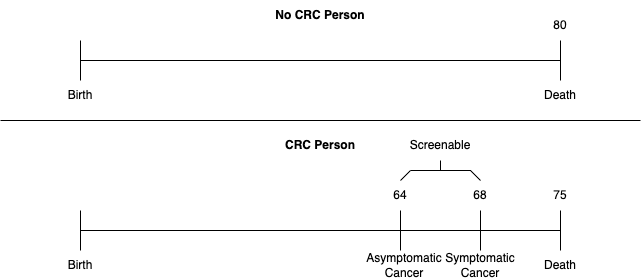

The diagram above was exported from draw.io. Its source (the exported page's mxGraphModel, read from the mxfile embedded in the PNG):
<mxGraphModel dx="887" dy="615" grid="1" gridSize="10" guides="1" tooltips="1" connect="1" arrows="1" fold="1" page="1" pageScale="1" pageWidth="827" pageHeight="1169" math="0" shadow="0">
  <root>
    <mxCell id="0" />
    <mxCell id="1" parent="0" />
    <mxCell id="VUc303ArnH-YDxlWXtva-1" value="" style="endArrow=none;html=1;rounded=0;" parent="1" edge="1">
      <mxGeometry width="50" height="50" relative="1" as="geometry">
        <mxPoint x="120" y="120" as="sourcePoint" />
        <mxPoint x="120" y="80" as="targetPoint" />
      </mxGeometry>
    </mxCell>
    <mxCell id="VUc303ArnH-YDxlWXtva-2" value="" style="endArrow=none;html=1;rounded=0;" parent="1" edge="1">
      <mxGeometry width="50" height="50" relative="1" as="geometry">
        <mxPoint x="120" y="100" as="sourcePoint" />
        <mxPoint x="600" y="100" as="targetPoint" />
      </mxGeometry>
    </mxCell>
    <mxCell id="VUc303ArnH-YDxlWXtva-3" value="" style="endArrow=none;html=1;rounded=0;" parent="1" edge="1">
      <mxGeometry width="50" height="50" relative="1" as="geometry">
        <mxPoint x="600" y="120" as="sourcePoint" />
        <mxPoint x="600" y="80" as="targetPoint" />
      </mxGeometry>
    </mxCell>
    <mxCell id="VUc303ArnH-YDxlWXtva-4" value="Birth" style="text;html=1;strokeColor=none;fillColor=none;align=center;verticalAlign=middle;whiteSpace=wrap;rounded=0;" parent="1" vertex="1">
      <mxGeometry x="90" y="120" width="60" height="30" as="geometry" />
    </mxCell>
    <mxCell id="VUc303ArnH-YDxlWXtva-5" value="Death" style="text;html=1;strokeColor=none;fillColor=none;align=center;verticalAlign=middle;whiteSpace=wrap;rounded=0;" parent="1" vertex="1">
      <mxGeometry x="570" y="120" width="60" height="30" as="geometry" />
    </mxCell>
    <mxCell id="VUc303ArnH-YDxlWXtva-6" value="" style="endArrow=none;html=1;rounded=0;" parent="1" edge="1">
      <mxGeometry width="50" height="50" relative="1" as="geometry">
        <mxPoint x="120" y="290" as="sourcePoint" />
        <mxPoint x="120" y="250" as="targetPoint" />
      </mxGeometry>
    </mxCell>
    <mxCell id="VUc303ArnH-YDxlWXtva-7" value="" style="endArrow=none;html=1;rounded=0;" parent="1" edge="1">
      <mxGeometry width="50" height="50" relative="1" as="geometry">
        <mxPoint x="120" y="270" as="sourcePoint" />
        <mxPoint x="600" y="270" as="targetPoint" />
      </mxGeometry>
    </mxCell>
    <mxCell id="VUc303ArnH-YDxlWXtva-8" value="" style="endArrow=none;html=1;rounded=0;" parent="1" edge="1">
      <mxGeometry width="50" height="50" relative="1" as="geometry">
        <mxPoint x="600" y="290" as="sourcePoint" />
        <mxPoint x="600" y="250" as="targetPoint" />
      </mxGeometry>
    </mxCell>
    <mxCell id="VUc303ArnH-YDxlWXtva-9" value="Birth" style="text;html=1;strokeColor=none;fillColor=none;align=center;verticalAlign=middle;whiteSpace=wrap;rounded=0;" parent="1" vertex="1">
      <mxGeometry x="90" y="290" width="60" height="30" as="geometry" />
    </mxCell>
    <mxCell id="VUc303ArnH-YDxlWXtva-10" value="Death" style="text;html=1;strokeColor=none;fillColor=none;align=center;verticalAlign=middle;whiteSpace=wrap;rounded=0;" parent="1" vertex="1">
      <mxGeometry x="570" y="290" width="60" height="30" as="geometry" />
    </mxCell>
    <mxCell id="VUc303ArnH-YDxlWXtva-11" value="" style="endArrow=none;html=1;rounded=0;" parent="1" edge="1">
      <mxGeometry width="50" height="50" relative="1" as="geometry">
        <mxPoint x="520" y="290" as="sourcePoint" />
        <mxPoint x="520" y="250" as="targetPoint" />
      </mxGeometry>
    </mxCell>
    <mxCell id="VUc303ArnH-YDxlWXtva-12" value="Symptomatic&lt;br&gt;Cancer" style="text;html=1;strokeColor=none;fillColor=none;align=center;verticalAlign=middle;whiteSpace=wrap;rounded=0;" parent="1" vertex="1">
      <mxGeometry x="490" y="290" width="60" height="30" as="geometry" />
    </mxCell>
    <mxCell id="VUc303ArnH-YDxlWXtva-13" value="" style="endArrow=none;html=1;rounded=0;" parent="1" edge="1">
      <mxGeometry width="50" height="50" relative="1" as="geometry">
        <mxPoint x="440" y="290" as="sourcePoint" />
        <mxPoint x="440" y="250" as="targetPoint" />
      </mxGeometry>
    </mxCell>
    <mxCell id="VUc303ArnH-YDxlWXtva-14" value="Asymptomatic&lt;br&gt;Cancer" style="text;html=1;strokeColor=none;fillColor=none;align=center;verticalAlign=middle;whiteSpace=wrap;rounded=0;" parent="1" vertex="1">
      <mxGeometry x="414" y="290" width="60" height="30" as="geometry" />
    </mxCell>
    <mxCell id="VUc303ArnH-YDxlWXtva-15" value="&lt;b&gt;No CRC Person&lt;/b&gt;" style="text;html=1;strokeColor=none;fillColor=none;align=center;verticalAlign=middle;whiteSpace=wrap;rounded=0;" parent="1" vertex="1">
      <mxGeometry x="300" y="40" width="120" height="30" as="geometry" />
    </mxCell>
    <mxCell id="VUc303ArnH-YDxlWXtva-16" value="&lt;b&gt;CRC Person&lt;/b&gt;" style="text;html=1;strokeColor=none;fillColor=none;align=center;verticalAlign=middle;whiteSpace=wrap;rounded=0;" parent="1" vertex="1">
      <mxGeometry x="300" y="170" width="120" height="30" as="geometry" />
    </mxCell>
    <mxCell id="VUc303ArnH-YDxlWXtva-18" value="" style="endArrow=none;html=1;rounded=0;" parent="1" edge="1">
      <mxGeometry width="50" height="50" relative="1" as="geometry">
        <mxPoint x="450" y="210" as="sourcePoint" />
        <mxPoint x="440" y="220" as="targetPoint" />
      </mxGeometry>
    </mxCell>
    <mxCell id="VUc303ArnH-YDxlWXtva-19" value="" style="endArrow=none;html=1;rounded=0;" parent="1" edge="1">
      <mxGeometry width="50" height="50" relative="1" as="geometry">
        <mxPoint x="450" y="210" as="sourcePoint" />
        <mxPoint x="510" y="210" as="targetPoint" />
      </mxGeometry>
    </mxCell>
    <mxCell id="VUc303ArnH-YDxlWXtva-21" value="" style="endArrow=none;html=1;rounded=0;" parent="1" edge="1">
      <mxGeometry width="50" height="50" relative="1" as="geometry">
        <mxPoint x="510" y="210" as="sourcePoint" />
        <mxPoint x="520" y="220" as="targetPoint" />
      </mxGeometry>
    </mxCell>
    <mxCell id="VUc303ArnH-YDxlWXtva-22" value="" style="endArrow=none;html=1;rounded=0;" parent="1" edge="1">
      <mxGeometry width="50" height="50" relative="1" as="geometry">
        <mxPoint x="480" y="200" as="sourcePoint" />
        <mxPoint x="480" y="210" as="targetPoint" />
      </mxGeometry>
    </mxCell>
    <mxCell id="VUc303ArnH-YDxlWXtva-24" value="Screenable" style="text;html=1;strokeColor=none;fillColor=none;align=center;verticalAlign=middle;whiteSpace=wrap;rounded=0;" parent="1" vertex="1">
      <mxGeometry x="450" y="170" width="60" height="30" as="geometry" />
    </mxCell>
    <mxCell id="S_1lQRCa_gBbQi5QyxnY-1" value="80" style="text;html=1;align=center;verticalAlign=middle;whiteSpace=wrap;rounded=0;" vertex="1" parent="1">
      <mxGeometry x="570" y="50" width="60" height="30" as="geometry" />
    </mxCell>
    <mxCell id="S_1lQRCa_gBbQi5QyxnY-2" value="" style="endArrow=none;html=1;rounded=0;" edge="1" parent="1">
      <mxGeometry width="50" height="50" relative="1" as="geometry">
        <mxPoint x="40" y="160" as="sourcePoint" />
        <mxPoint x="680" y="160" as="targetPoint" />
      </mxGeometry>
    </mxCell>
    <mxCell id="S_1lQRCa_gBbQi5QyxnY-3" value="75" style="text;html=1;align=center;verticalAlign=middle;whiteSpace=wrap;rounded=0;" vertex="1" parent="1">
      <mxGeometry x="570" y="220" width="60" height="30" as="geometry" />
    </mxCell>
    <mxCell id="S_1lQRCa_gBbQi5QyxnY-4" value="64" style="text;html=1;align=center;verticalAlign=middle;whiteSpace=wrap;rounded=0;" vertex="1" parent="1">
      <mxGeometry x="410" y="220" width="60" height="30" as="geometry" />
    </mxCell>
    <mxCell id="S_1lQRCa_gBbQi5QyxnY-5" value="68" style="text;html=1;align=center;verticalAlign=middle;whiteSpace=wrap;rounded=0;" vertex="1" parent="1">
      <mxGeometry x="490" y="220" width="60" height="30" as="geometry" />
    </mxCell>
  </root>
</mxGraphModel>